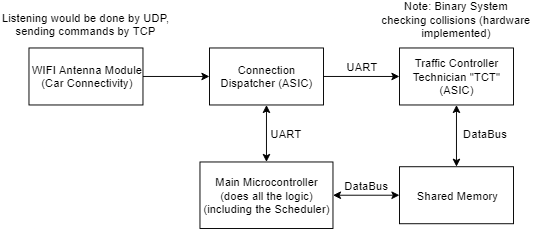

The diagram above was exported from draw.io. Its source (the exported page's mxGraphModel, read from the mxfile embedded in the PNG):
<mxGraphModel dx="769" dy="387" grid="1" gridSize="10" guides="1" tooltips="1" connect="1" arrows="1" fold="1" page="1" pageScale="1" pageWidth="850" pageHeight="1100" math="0" shadow="0">
  <root>
    <mxCell id="0" />
    <mxCell id="1" parent="0" />
    <mxCell id="TOlS3Y6pEl4a9Owc7sKg-1" value="Connection Dispatcher (ASIC)" style="rounded=0;whiteSpace=wrap;html=1;" vertex="1" parent="1">
      <mxGeometry x="440" y="80" width="120" height="60" as="geometry" />
    </mxCell>
    <mxCell id="TOlS3Y6pEl4a9Owc7sKg-2" value="Main Microcontroller&lt;br&gt;(does all the logic)&lt;br&gt;(including the Scheduler)" style="rounded=0;whiteSpace=wrap;html=1;" vertex="1" parent="1">
      <mxGeometry x="430" y="200" width="140" height="70" as="geometry" />
    </mxCell>
    <mxCell id="TOlS3Y6pEl4a9Owc7sKg-3" value="WIFI Antenna Module&lt;br&gt;(Car Connectivity)&lt;br&gt;" style="rounded=0;whiteSpace=wrap;html=1;" vertex="1" parent="1">
      <mxGeometry x="250" y="80" width="120" height="60" as="geometry" />
    </mxCell>
    <mxCell id="TOlS3Y6pEl4a9Owc7sKg-4" value="" style="endArrow=classic;html=1;exitX=1;exitY=0.5;exitDx=0;exitDy=0;entryX=0;entryY=0.5;entryDx=0;entryDy=0;" edge="1" parent="1" source="TOlS3Y6pEl4a9Owc7sKg-3" target="TOlS3Y6pEl4a9Owc7sKg-1">
      <mxGeometry width="50" height="50" relative="1" as="geometry">
        <mxPoint x="250" y="310" as="sourcePoint" />
        <mxPoint x="300" y="260" as="targetPoint" />
      </mxGeometry>
    </mxCell>
    <mxCell id="TOlS3Y6pEl4a9Owc7sKg-5" value="Traffic Controller Technician &quot;TCT&quot; (ASIC)" style="rounded=0;whiteSpace=wrap;html=1;" vertex="1" parent="1">
      <mxGeometry x="640" y="80" width="120" height="60" as="geometry" />
    </mxCell>
    <mxCell id="TOlS3Y6pEl4a9Owc7sKg-6" value="Note: Binary System checking collisions (hardware implemented)" style="text;html=1;strokeColor=none;fillColor=none;align=center;verticalAlign=middle;whiteSpace=wrap;rounded=0;" vertex="1" parent="1">
      <mxGeometry x="620" y="30" width="160" height="40" as="geometry" />
    </mxCell>
    <mxCell id="TOlS3Y6pEl4a9Owc7sKg-7" value="" style="endArrow=classic;startArrow=classic;html=1;entryX=0.5;entryY=1;entryDx=0;entryDy=0;exitX=0.5;exitY=0;exitDx=0;exitDy=0;" edge="1" parent="1" source="TOlS3Y6pEl4a9Owc7sKg-2" target="TOlS3Y6pEl4a9Owc7sKg-1">
      <mxGeometry width="50" height="50" relative="1" as="geometry">
        <mxPoint x="250" y="340" as="sourcePoint" />
        <mxPoint x="300" y="290" as="targetPoint" />
      </mxGeometry>
    </mxCell>
    <mxCell id="TOlS3Y6pEl4a9Owc7sKg-8" value="UART" style="text;html=1;strokeColor=none;fillColor=none;align=center;verticalAlign=middle;whiteSpace=wrap;rounded=0;" vertex="1" parent="1">
      <mxGeometry x="500" y="160" width="40" height="20" as="geometry" />
    </mxCell>
    <mxCell id="TOlS3Y6pEl4a9Owc7sKg-10" value="UART" style="text;html=1;strokeColor=none;fillColor=none;align=center;verticalAlign=middle;whiteSpace=wrap;rounded=0;" vertex="1" parent="1">
      <mxGeometry x="580" y="90" width="40" height="20" as="geometry" />
    </mxCell>
    <mxCell id="TOlS3Y6pEl4a9Owc7sKg-11" value="Shared Memory" style="rounded=0;whiteSpace=wrap;html=1;" vertex="1" parent="1">
      <mxGeometry x="640" y="205" width="120" height="60" as="geometry" />
    </mxCell>
    <mxCell id="TOlS3Y6pEl4a9Owc7sKg-13" value="DataBus" style="text;html=1;strokeColor=none;fillColor=none;align=center;verticalAlign=middle;whiteSpace=wrap;rounded=0;" vertex="1" parent="1">
      <mxGeometry x="585" y="215" width="40" height="20" as="geometry" />
    </mxCell>
    <mxCell id="TOlS3Y6pEl4a9Owc7sKg-15" value="DataBus" style="text;html=1;strokeColor=none;fillColor=none;align=center;verticalAlign=middle;whiteSpace=wrap;rounded=0;" vertex="1" parent="1">
      <mxGeometry x="710" y="160" width="40" height="20" as="geometry" />
    </mxCell>
    <mxCell id="TOlS3Y6pEl4a9Owc7sKg-17" value="" style="endArrow=classic;html=1;entryX=0;entryY=0.5;entryDx=0;entryDy=0;exitX=1;exitY=0.5;exitDx=0;exitDy=0;" edge="1" parent="1" source="TOlS3Y6pEl4a9Owc7sKg-1" target="TOlS3Y6pEl4a9Owc7sKg-5">
      <mxGeometry width="50" height="50" relative="1" as="geometry">
        <mxPoint x="170" y="330" as="sourcePoint" />
        <mxPoint x="220" y="280" as="targetPoint" />
      </mxGeometry>
    </mxCell>
    <mxCell id="TOlS3Y6pEl4a9Owc7sKg-18" value="" style="endArrow=classic;startArrow=classic;html=1;entryX=0;entryY=0.5;entryDx=0;entryDy=0;exitX=1;exitY=0.5;exitDx=0;exitDy=0;" edge="1" parent="1" source="TOlS3Y6pEl4a9Owc7sKg-2" target="TOlS3Y6pEl4a9Owc7sKg-11">
      <mxGeometry width="50" height="50" relative="1" as="geometry">
        <mxPoint x="570" y="225" as="sourcePoint" />
        <mxPoint x="640" y="250" as="targetPoint" />
      </mxGeometry>
    </mxCell>
    <mxCell id="TOlS3Y6pEl4a9Owc7sKg-19" value="" style="endArrow=classic;startArrow=classic;html=1;exitX=0.5;exitY=0;exitDx=0;exitDy=0;entryX=0.5;entryY=1;entryDx=0;entryDy=0;" edge="1" parent="1" source="TOlS3Y6pEl4a9Owc7sKg-11" target="TOlS3Y6pEl4a9Owc7sKg-5">
      <mxGeometry width="50" height="50" relative="1" as="geometry">
        <mxPoint x="660" y="200" as="sourcePoint" />
        <mxPoint x="710" y="150" as="targetPoint" />
      </mxGeometry>
    </mxCell>
    <mxCell id="TOlS3Y6pEl4a9Owc7sKg-22" value="Listening would be done by UDP, sending commands by TCP" style="text;html=1;strokeColor=none;fillColor=none;align=center;verticalAlign=middle;whiteSpace=wrap;rounded=0;" vertex="1" parent="1">
      <mxGeometry x="220" y="30" width="180" height="50" as="geometry" />
    </mxCell>
  </root>
</mxGraphModel>